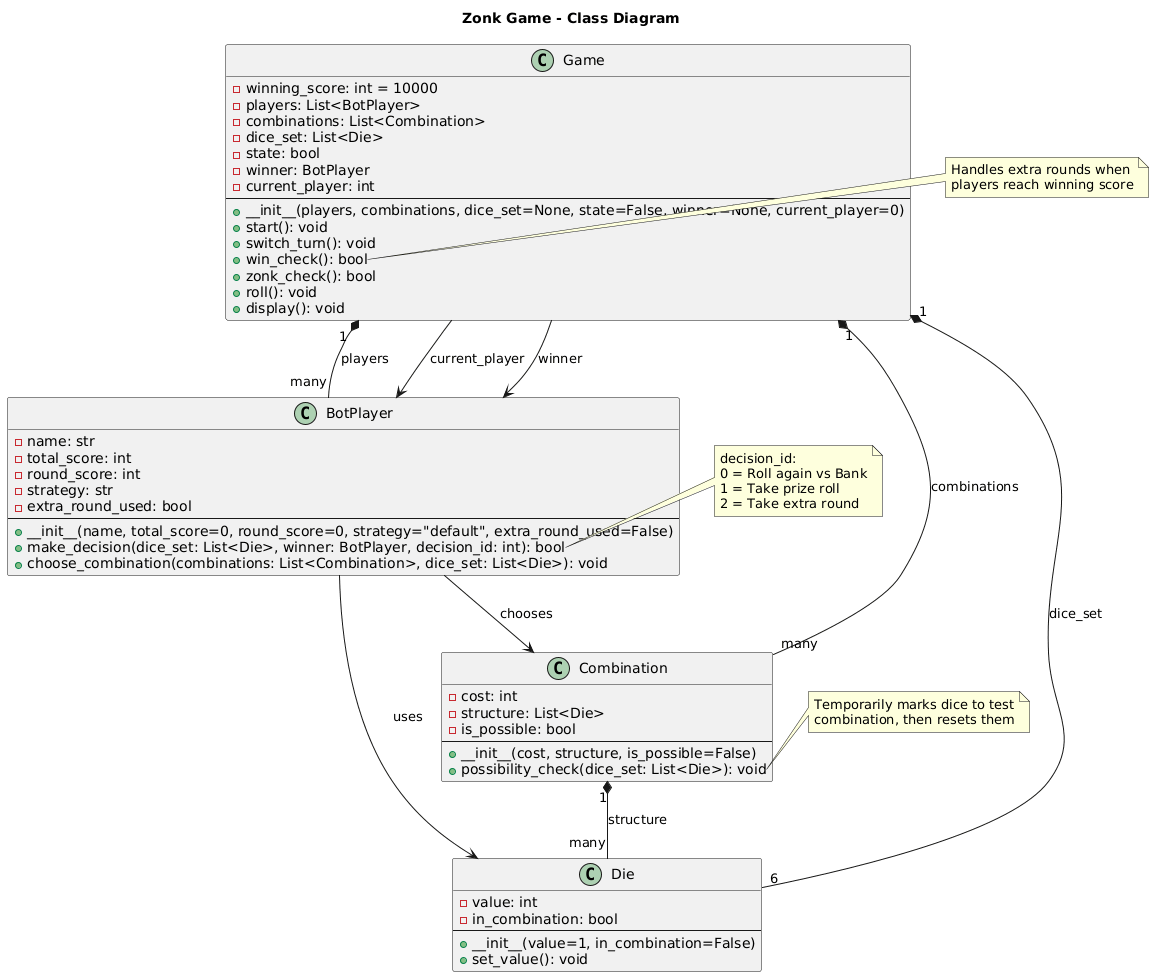

The diagram above was rendered by PlantUML. Its source (embedded in the PNG):
@startuml
title Zonk Game - Class Diagram

class Game {
  - winning_score: int = 10000
  - players: List<BotPlayer>
  - combinations: List<Combination>
  - dice_set: List<Die>
  - state: bool
  - winner: BotPlayer
  - current_player: int
  --
  + __init__(players, combinations, dice_set=None, state=False, winner=None, current_player=0)
  + start(): void
  + switch_turn(): void
  + win_check(): bool
  + zonk_check(): bool
  + roll(): void
  + display(): void
}

class BotPlayer {
  - name: str
  - total_score: int
  - round_score: int
  - strategy: str
  - extra_round_used: bool
  --
  + __init__(name, total_score=0, round_score=0, strategy="default", extra_round_used=False)
  + make_decision(dice_set: List<Die>, winner: BotPlayer, decision_id: int): bool
  + choose_combination(combinations: List<Combination>, dice_set: List<Die>): void
}

class Die {
  - value: int
  - in_combination: bool
  --
  + __init__(value=1, in_combination=False)
  + set_value(): void
}

class Combination {
  - cost: int
  - structure: List<Die>
  - is_possible: bool
  --
  + __init__(cost, structure, is_possible=False)
  + possibility_check(dice_set: List<Die>): void
}

' Relationships
Game "1" *-- "many" BotPlayer : players
Game "1" *-- "many" Combination : combinations
Game "1" *-- "6" Die : dice_set

BotPlayer --> Die : uses
BotPlayer --> Combination : chooses

Combination "1" *-- "many" Die : structure

Game --> BotPlayer : current_player
Game --> BotPlayer : winner

note right of Game::win_check
  Handles extra rounds when
  players reach winning score
end note

note right of BotPlayer::make_decision
  decision_id:
  0 = Roll again vs Bank
  1 = Take prize roll
  2 = Take extra round
end note

note right of Combination::possibility_check
  Temporarily marks dice to test
  combination, then resets them
end note
@enduml